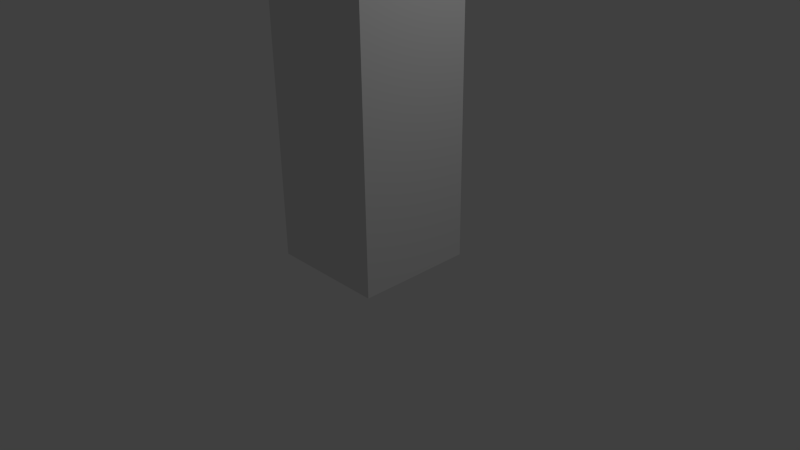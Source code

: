 # Source: w_oil.blend  (saved by Blender 2.68.0; exported with 4.5.12 LTS)
import bpy
from mathutils import Matrix  # noqa: F401  (used for matrix-valued properties, if any)

bpy.ops.wm.read_factory_settings(use_empty=True)
scene = bpy.context.scene
scene.name = 'Scene'

# ---- collections
col_collection_1 = bpy.data.collections.new('Collection 1'); scene.collection.children.link(col_collection_1)
col_collection_20 = bpy.data.collections.new('Collection 20'); scene.collection.children.link(col_collection_20)

# ---- materials (node trees are filled in below, after node groups)
mat_material_001 = bpy.data.materials.new('Material.001')
mat_material_001.alpha_threshold = 0.0
mat_material_001.use_transparent_shadow = False
mat_material_001.roughness = 0.5
mat_material_001.line_color = (0.0, 0.0, 0.0, 1.0)
mat_material = bpy.data.materials.new('Material')
mat_material.alpha_threshold = 0.0
mat_material.use_transparent_shadow = False
mat_material.roughness = 0.5
mat_material.line_color = (0.0, 0.0, 0.0, 1.0)

# ---- material node trees

# ---- world
world_world = bpy.data.worlds.new('World'); scene.world = world_world
world_world.color = (0.05088, 0.05088, 0.05088)
world_world.use_sun_shadow = False
world_world.sun_shadow_jitter_overblur = 0.0
world_world.cycles.sampling_method = 'MANUAL'
world_world.cycles.sample_map_resolution = 256

# ---- cameras
cam_camera = bpy.data.cameras.new('Camera')
cam_camera.clip_end = 100.0
cam_camera.lens = 35.0
cam_camera.sensor_width = 32.0
cam_camera.sensor_height = 18.0
cam_camera.ortho_scale = 7.314
cam_camera.dof.focus_distance = 0.0
cam_camera.dof.aperture_fstop = 128.0

# ---- lights
light_lamp = bpy.data.lights.new('Lamp', 'POINT')
light_lamp.transmission_factor = 0.0
light_lamp.cutoff_distance = 30.0
light_lamp.energy = 100.0
light_lamp.shadow_buffer_clip_start = 1.001
light_lamp.shadow_soft_size = 0.1
light_lamp.shadow_maximum_resolution = 0.006
light_lamp.use_absolute_resolution = True
light_lamp.cycles.use_multiple_importance_sampling = False

# ---- meshes
me_cube = bpy.data.meshes.new('Cube')
me_cube.from_pydata([(-0.78, -0.78, 0.001531), (-0.78, 0.78, 0.001531), (0.78, 0.78, 0.001531), (0.78, -0.78, 0.001531), (-0.78, -0.78, 5.392), (-0.78, 0.78, 5.392), (0.78, 0.78, 5.392), (0.78, -0.78, 5.392)], [], [(4, 5, 1, 0), (5, 6, 2, 1), (6, 7, 3, 2), (7, 4, 0, 3), (0, 1, 2, 3), (7, 6, 5, 4)])
_uv = me_cube.uv_layers.new(name='UVMap')
_uv.uv.foreach_set('vector', [0.0, 0.0, 1.0, 0.0, 1.0, 1.0, 0.0, 1.0, 0.0, 0.0, 1.0, 0.0, 1.0, 1.0, 0.0, 1.0, 0.0, 0.0, 1.0, 0.0, 1.0, 1.0, 0.0, 1.0, 0.0, 0.0, 1.0, 0.0, 1.0, 1.0, 0.0, 1.0, 0.0, 0.0, 1.0, 0.0, 1.0, 1.0, 0.0, 1.0, 0.0, 0.0, 1.0, 0.0, 1.0, 1.0, 0.0, 1.0])
me_cube.materials.append(mat_material_001)
me_cube.use_remesh_preserve_volume = False
me_cube.use_remesh_preserve_attributes = False
me_cube.use_mirror_vertex_groups = False
me_cube.update()
me_circle = bpy.data.meshes.new('Circle')
me_circle.from_pydata([(-2.781e-08, 0.7658, 0.0), (-0.5415, 0.5415, 0.0), (-0.7658, 1.267e-07, 0.0), (-0.5415, -0.5415, 0.0), (2.217e-07, -0.7658, 0.0), (0.5415, -0.5415, 0.0), (0.7658, 8.084e-07, 0.0), (0.5415, 0.5415, 0.0), (-2.781e-08, 0.7658, 4.067), (-0.5415, 0.5415, 4.067), (-0.7658, 1.267e-07, 4.067), (-0.5415, -0.5415, 4.067), (2.217e-07, -0.7658, 4.067), (0.5415, -0.5415, 4.067), (0.7658, 8.084e-07, 4.067), (0.5415, 0.5415, 4.067), (-6.667e-08, 0.307, 4.815), (-0.2171, 0.2171, 4.815), (-0.307, 2.405e-07, 4.815), (-0.2171, -0.2171, 4.815), (3.337e-08, -0.307, 4.815), (0.2171, -0.2171, 4.815), (0.307, 5.138e-07, 4.815), (0.2171, 0.2171, 4.815), (-6.319e-08, 0.3957, 4.815), (-0.2798, 0.2798, 4.815), (-0.3957, 2.164e-07, 4.815), (-0.2798, -0.2798, 4.815), (6.576e-08, -0.3957, 4.815), (0.2798, -0.2798, 4.815), (0.3957, 5.686e-07, 4.815), (0.2798, 0.2798, 4.815), (-6.319e-08, 0.3957, 5.376), (-0.2798, 0.2798, 5.376), (-0.3957, 2.164e-07, 5.376), (-0.2798, -0.2798, 5.376), (6.576e-08, -0.3957, 5.376), (0.2798, -0.2798, 5.376), (0.3957, 5.686e-07, 5.376), (0.2798, 0.2798, 5.376), (-8.312e-08, 3.292e-07, 5.376), (-1.192e-07, 2.98e-07, 0.0)], [], [(15, 8, 16, 23), (4, 5, 13, 12), (14, 15, 23, 22), (10, 11, 19, 18), (8, 9, 17, 16), (16, 17, 25, 24), (9, 10, 18, 17), (13, 14, 22, 21), (12, 13, 21, 20), (11, 12, 20, 19), (20, 21, 29, 28), (18, 19, 27, 26), (25, 26, 34, 33), (19, 20, 28, 27), (23, 16, 24, 31), (22, 23, 31, 30), (17, 18, 26, 25), (21, 22, 30, 29), (30, 31, 39, 38), (28, 29, 37, 36), (26, 27, 35, 34), (29, 30, 38, 37), (24, 25, 33, 32), (27, 28, 36, 35), (0, 7, 41), (3, 4, 12, 11), (31, 24, 32, 39), (38, 39, 40), (36, 37, 40), (35, 36, 40), (33, 34, 40), (3, 2, 41), (34, 35, 40), (37, 38, 40), (32, 33, 40), (41, 5, 4), (5, 41, 6), (0, 41, 1), (3, 41, 4), (39, 32, 40), (1, 41, 2), (41, 7, 6), (1, 9, 8, 0), (7, 15, 14, 6), (3, 11, 10, 2), (9, 1, 2, 10), (6, 14, 13, 5), (0, 8, 15, 7)])
_uv = me_circle.uv_layers.new(name='UVMap')
_uv.uv.foreach_set('vector', [0.0908, 0.8076, 0.176, 0.8076, 0.176, 0.9643, 0.0908, 0.9643, 0.2364, 0.003921, 0.3501, 0.003701, 0.3482, 0.7866, 0.2348, 0.7869, 0.01955, 0.8076, 0.0908, 0.8076, 0.0908, 0.9643, 0.01955, 0.9643, 0.01955, 0.8076, 0.0908, 0.8076, 0.0908, 0.9643, 0.01955, 0.9643, 0.176, 0.8076, 0.2604, 0.8076, 0.2604, 0.9643, 0.176, 0.9643, 0.8235, 0.7983, 0.8013, 0.7983, 0.7981, 0.7906, 0.8267, 0.7906, 0.2604, 0.8076, 0.3321, 0.8076, 0.3321, 0.9643, 0.2604, 0.9643, 0.2604, 0.8076, 0.3313, 0.8076, 0.3313, 0.9643, 0.2604, 0.9643, 0.1752, 0.8076, 0.2604, 0.8076, 0.2604, 0.9643, 0.1752, 0.9643, 0.0908, 0.8076, 0.1752, 0.8076, 0.1752, 0.9643, 0.0908, 0.9643, 0.8013, 0.8518, 0.8235, 0.8518, 0.8267, 0.8595, 0.7981, 0.8595, 0.7857, 0.814, 0.7857, 0.8362, 0.7779, 0.8394, 0.7779, 0.8108, 0.9064, 0.8647, 0.9732, 0.8647, 0.9732, 0.9882, 0.9064, 0.9882, 0.7857, 0.8362, 0.8013, 0.8518, 0.7981, 0.8595, 0.7779, 0.8394, 0.8392, 0.814, 0.8235, 0.7983, 0.8267, 0.7906, 0.8469, 0.8108, 0.8392, 0.8362, 0.8392, 0.814, 0.8469, 0.8108, 0.8469, 0.8394, 0.8013, 0.7983, 0.7857, 0.814, 0.7779, 0.8108, 0.7981, 0.7906, 0.8235, 0.8518, 0.8392, 0.8362, 0.8469, 0.8394, 0.8267, 0.8595, 0.7061, 0.8647, 0.7729, 0.8647, 0.7729, 0.9882, 0.7061, 0.9882, 0.5725, 0.8647, 0.6393, 0.8647, 0.6393, 0.9882, 0.5725, 0.9882, 0.439, 0.8647, 0.5057, 0.8647, 0.5057, 0.9882, 0.439, 0.9882, 0.6393, 0.8647, 0.7061, 0.8647, 0.7061, 0.9882, 0.6393, 0.9882, 0.8396, 0.8647, 0.9064, 0.8647, 0.9064, 0.9882, 0.8396, 0.9882, 0.5057, 0.8647, 0.5725, 0.8647, 0.5725, 0.9882, 0.5057, 0.9882, 0.3688, 0.8243, 0.4066, 0.8243, 0.3877, 0.87, 0.122, 0.004477, 0.2364, 0.003921, 0.2348, 0.7869, 0.1216, 0.7873, 0.7729, 0.8647, 0.8396, 0.8647, 0.8396, 0.9882, 0.7729, 0.9882, 0.7162, 0.8155, 0.7162, 0.841, 0.6853, 0.8282, 0.6726, 0.7974, 0.6981, 0.7974, 0.6853, 0.8282, 0.6545, 0.8155, 0.6726, 0.7974, 0.6853, 0.8282, 0.6726, 0.8591, 0.6545, 0.841, 0.6853, 0.8282, 0.3688, 0.9157, 0.342, 0.8889, 0.3877, 0.87, 0.6545, 0.841, 0.6545, 0.8155, 0.6853, 0.8282, 0.6981, 0.7974, 0.7162, 0.8155, 0.6853, 0.8282, 0.6981, 0.8591, 0.6726, 0.8591, 0.6853, 0.8282, 0.3877, 0.87, 0.4334, 0.8889, 0.4066, 0.9157, 0.4334, 0.8889, 0.3877, 0.87, 0.4334, 0.8511, 0.3688, 0.8243, 0.3877, 0.87, 0.342, 0.8511, 0.3688, 0.9157, 0.3877, 0.87, 0.4066, 0.9157, 0.7162, 0.841, 0.6981, 0.8591, 0.6853, 0.8282, 0.342, 0.8511, 0.3877, 0.87, 0.342, 0.8889, 0.3877, 0.87, 0.4066, 0.8243, 0.4334, 0.8511, 0.805, 0.00436, 0.8031, 0.7856, 0.6893, 0.7865, 0.6908, 0.003479, 0.5764, 0.003162, 0.5755, 0.7864, 0.4618, 0.7867, 0.4631, 0.003253, 0.122, 0.004477, 0.1216, 0.7873, 0.008169, 0.7876, 0.008687, 0.005232, 0.8031, 0.7856, 0.805, 0.00436, 0.9171, 0.005562, 0.9171, 0.7849, 0.4631, 0.003253, 0.4618, 0.7867, 0.3482, 0.7866, 0.3501, 0.003701, 0.6908, 0.003479, 0.6893, 0.7865, 0.5755, 0.7864, 0.5764, 0.003162])
me_circle.materials.append(mat_material)
me_circle.use_remesh_preserve_volume = False
me_circle.use_remesh_preserve_attributes = False
me_circle.use_mirror_vertex_groups = False
me_circle.update()
arm_rig_oil = bpy.data.armatures.new('rig_oil')  # bones are not reproduced

# ---- objects
ob_v_oil_phys = bpy.data.objects.new('v_oil_phys', me_cube)
ob_armature = bpy.data.objects.new('Armature', arm_rig_oil)
ob_w_oil = bpy.data.objects.new('w_oil', me_circle)
ob_lamp = bpy.data.objects.new('Lamp', light_lamp)
ob_camera = bpy.data.objects.new('Camera', cam_camera)

# ---- transforms, parenting, visibility, modifiers, constraints
ob_v_oil_phys.location = (0.0, 0.0, 0.0)
ob_v_oil_phys.lineart.crease_threshold = 0.0
ob_armature.location = (0.0, 0.0, 0.0)
ob_armature.lineart.crease_threshold = 0.0
ob_w_oil.location = (0.0, 0.0, 0.0)
ob_w_oil.lineart.crease_threshold = 0.0
_vg = ob_w_oil.vertex_groups.new(name='r_oil_root')
ob_lamp.location = (4.076, 1.005, 5.904)
ob_lamp.rotation_euler = (0.6503, 0.05522, 1.866)
ob_lamp.lock_rotations_4d = False
ob_lamp.empty_display_type = 'ARROWS'
ob_lamp.color = (0.0, 0.0, 0.0, 0.0)
ob_lamp.lineart.crease_threshold = 0.0
ob_camera.location = (7.481, -6.508, 5.344)
ob_camera.rotation_euler = (1.109, 0.01082, 0.8149)
ob_camera.lock_rotations_4d = False
ob_camera.empty_display_type = 'ARROWS'
ob_camera.color = (0.0, 0.0, 0.0, 0.0)
ob_camera.display_type = 'WIRE'
ob_camera.lineart.crease_threshold = 0.0

# ---- collection membership
col_collection_1.objects.link(ob_v_oil_phys)
col_collection_1.objects.link(ob_armature)
col_collection_1.objects.link(ob_w_oil)
col_collection_20.objects.link(ob_lamp)
col_collection_20.objects.link(ob_camera)

# ---- scene / render settings (as saved in the file)
scene.camera = ob_camera
scene.frame_start = 1; scene.frame_end = 250; scene.frame_set(1)
scene.render.engine = 'BLENDER_EEVEE_NEXT'
scene.render.image_settings.color_mode = 'RGB'
scene.render.image_settings.compression = 90
scene.render.resolution_percentage = 50
scene.render.dither_intensity = 0.0
scene.cycles.use_denoising = False
scene.cycles.samples = 10
scene.cycles.sampling_pattern = 'TABULATED_SOBOL'
scene.cycles.light_sampling_threshold = 0.0
scene.cycles.use_adaptive_sampling = False
scene.cycles.use_light_tree = False
scene.cycles.blur_glossy = 0.0
scene.cycles.volume_bounces = 1
scene.cycles.pixel_filter_type = 'GAUSSIAN'
scene.cycles.sample_clamp_indirect = 0.0
scene.view_settings.view_transform = 'Standard'
bpy.context.view_layer.update()
